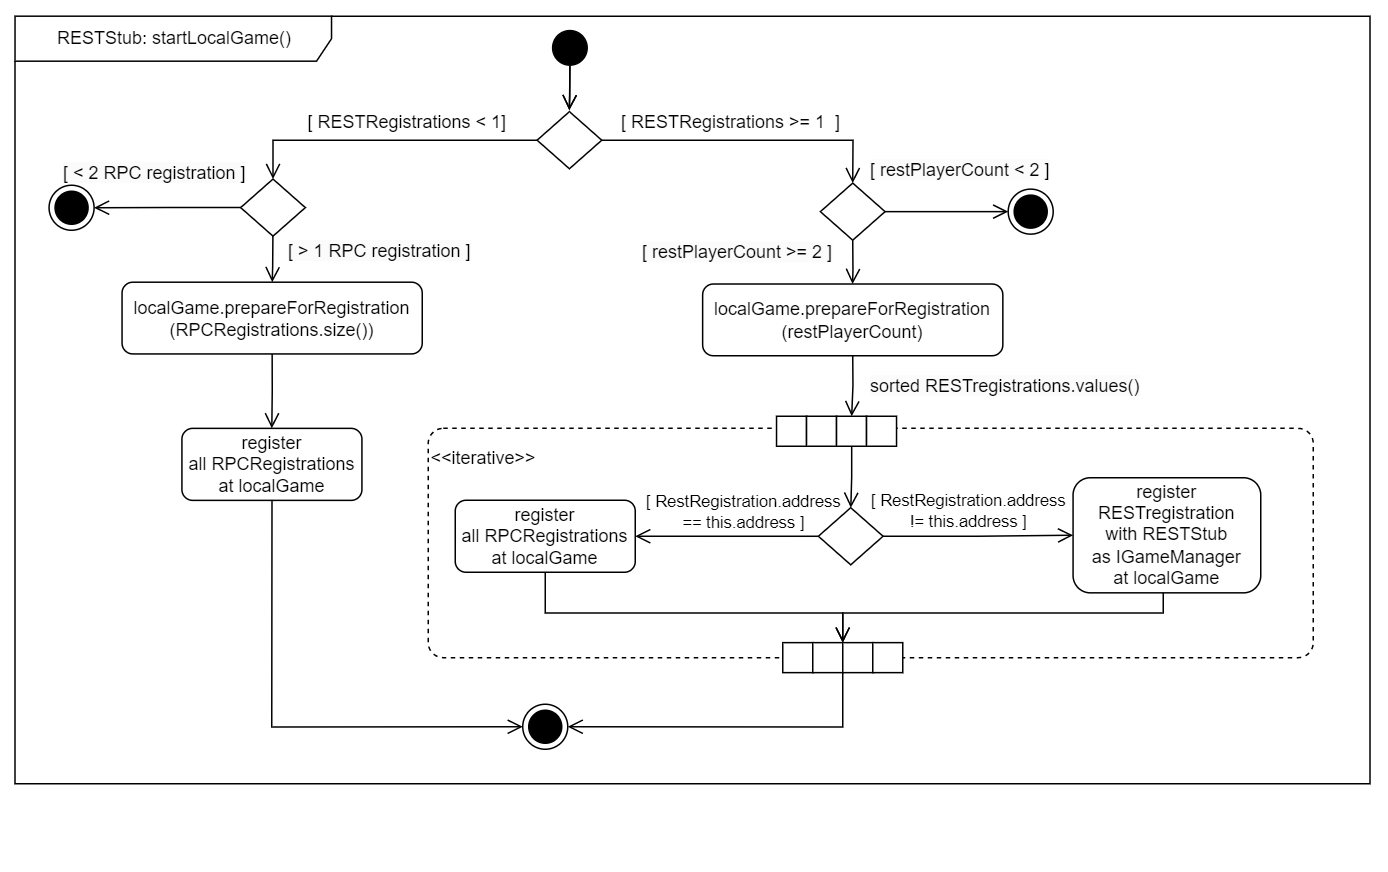

The diagram above was exported from draw.io. Its source (the exported page's mxGraphModel, read from the mxfile embedded in the PNG):
<mxGraphModel dx="8014" dy="3469" grid="1" gridSize="10" guides="1" tooltips="1" connect="1" arrows="1" fold="1" page="1" pageScale="1" pageWidth="827" pageHeight="1169" math="0" shadow="0">
  <root>
    <mxCell id="0" />
    <mxCell id="1" parent="0" />
    <mxCell id="2" style="edgeStyle=orthogonalEdgeStyle;rounded=0;orthogonalLoop=1;jettySize=auto;html=1;entryX=0.5;entryY=0;entryDx=0;entryDy=0;endArrow=open;endFill=0;endSize=8;" edge="1" source="4" parent="1">
      <mxGeometry relative="1" as="geometry">
        <mxPoint x="-1885.9300000000003" y="2090.9699999999993" as="targetPoint" />
      </mxGeometry>
    </mxCell>
    <mxCell id="3" value="" style="edgeStyle=orthogonalEdgeStyle;rounded=0;orthogonalLoop=1;jettySize=auto;html=1;endArrow=open;endFill=0;endSize=8;" edge="1" source="4" parent="1">
      <mxGeometry relative="1" as="geometry">
        <mxPoint x="-1885.984285714284" y="2090.9699999999993" as="targetPoint" />
      </mxGeometry>
    </mxCell>
    <mxCell id="4" value="" style="ellipse;whiteSpace=wrap;html=1;aspect=fixed;fillColor=#000000;" vertex="1" parent="1">
      <mxGeometry x="-1897.08" y="2037.9" width="23.03" height="23.03" as="geometry" />
    </mxCell>
    <mxCell id="5" value="RESTStub: startLocalGame()" style="shape=umlFrame;whiteSpace=wrap;html=1;sketch=0;fillColor=default;width=211;height=30;" vertex="1" parent="1">
      <mxGeometry x="-2255.48" y="2028.29" width="903.31" height="511.71" as="geometry" />
    </mxCell>
    <mxCell id="6" value="&lt;div align=&quot;left&quot;&gt;&amp;nbsp;&amp;nbsp;&lt;/div&gt;&lt;div align=&quot;left&quot;&gt;&lt;br&gt;&lt;/div&gt;&lt;div align=&quot;left&quot;&gt;&lt;br&gt;&lt;/div&gt;&lt;div align=&quot;left&quot;&gt;&lt;br&gt;&lt;/div&gt;&lt;div align=&quot;left&quot;&gt;&lt;br&gt;&lt;/div&gt;&lt;div align=&quot;left&quot;&gt;&lt;br&gt;&lt;/div&gt;&lt;div align=&quot;left&quot;&gt;&lt;br&gt;&lt;/div&gt;&lt;div align=&quot;left&quot;&gt;&lt;br&gt;&lt;/div&gt;&lt;div align=&quot;left&quot;&gt;&lt;br&gt;&lt;/div&gt;&lt;div align=&quot;left&quot;&gt;&lt;br&gt;&lt;/div&gt;&lt;div align=&quot;left&quot;&gt;&amp;lt;&amp;lt;iterative&amp;gt;&amp;gt;&lt;/div&gt;&lt;div&gt;&lt;br&gt;&lt;/div&gt;&lt;div&gt;&lt;br&gt;&lt;/div&gt;&lt;div&gt;&lt;br&gt;&lt;/div&gt;&lt;div&gt;&lt;br&gt;&lt;/div&gt;&lt;div&gt;&lt;br&gt;&lt;/div&gt;&lt;div&gt;&lt;br&gt;&lt;/div&gt;&lt;div&gt;&lt;br&gt;&lt;/div&gt;&lt;div&gt;&lt;br&gt;&lt;/div&gt;&lt;div&gt;&lt;br&gt;&lt;/div&gt;&lt;div&gt;&lt;br&gt;&lt;/div&gt;&lt;div&gt;&lt;br&gt;&lt;/div&gt;&lt;div&gt;&lt;br&gt;&lt;/div&gt;&lt;div&gt;&lt;br&gt;&lt;/div&gt;&lt;div&gt;&lt;br&gt;&lt;/div&gt;&lt;div&gt;&lt;br&gt;&lt;/div&gt;&lt;div&gt;&lt;br&gt;&lt;/div&gt;&lt;div&gt;&lt;br&gt;&lt;/div&gt;&lt;div&gt;&lt;br&gt;&lt;/div&gt;" style="html=1;dashed=1;rounded=1;absoluteArcSize=1;arcSize=20;verticalAlign=middle;align=left;container=0;" vertex="1" parent="1">
      <mxGeometry x="-1980" y="2303.08" width="590" height="152.85" as="geometry" />
    </mxCell>
    <mxCell id="7" value="" style="group;resizeWidth=0;resizeHeight=0;" vertex="1" parent="1">
      <mxGeometry x="-1747.8100000000002" y="2294.9999999999995" width="80" height="20" as="geometry">
        <mxPoint x="118" y="-9" as="offset" />
      </mxGeometry>
    </mxCell>
    <mxCell id="8" value="" style="resizeWidth=0;resizeHeight=0;points=[[0,0],[0.5,0],[1,0]];" vertex="1" parent="7">
      <mxGeometry width="20" height="20" relative="1" as="geometry">
        <mxPoint as="offset" />
      </mxGeometry>
    </mxCell>
    <mxCell id="9" value="" style="resizeWidth=0;resizeHeight=0;points=[[0,0],[0.5,0],[1,0]];" vertex="1" parent="7">
      <mxGeometry width="20" height="20" relative="1" as="geometry">
        <mxPoint x="20" as="offset" />
      </mxGeometry>
    </mxCell>
    <mxCell id="10" value="" style="resizeWidth=0;resizeHeight=0;points=[[0,0],[0.5,0],[1,0]];" vertex="1" parent="7">
      <mxGeometry width="20" height="20" relative="1" as="geometry">
        <mxPoint x="40" as="offset" />
      </mxGeometry>
    </mxCell>
    <mxCell id="11" value="" style="resizeWidth=0;resizeHeight=0;points=[[0,0],[0.5,0],[1,0]];" vertex="1" parent="7">
      <mxGeometry width="20" height="20" relative="1" as="geometry">
        <mxPoint x="60" as="offset" />
      </mxGeometry>
    </mxCell>
    <mxCell id="13" value="&lt;span style=&quot;color: rgb(0, 0, 0); font-family: Helvetica; font-size: 12px; font-style: normal; font-variant-ligatures: normal; font-variant-caps: normal; font-weight: 400; letter-spacing: normal; orphans: 2; text-align: center; text-indent: 0px; text-transform: none; widows: 2; word-spacing: 0px; -webkit-text-stroke-width: 0px; background-color: rgb(251, 251, 251); text-decoration-thickness: initial; text-decoration-style: initial; text-decoration-color: initial; float: none; display: inline !important;&quot;&gt;sorted RESTregistrations.values()&lt;/span&gt;" style="text;whiteSpace=wrap;html=1;" vertex="1" parent="1">
      <mxGeometry x="-1687" y="2261.08" width="199.79" height="40" as="geometry" />
    </mxCell>
    <mxCell id="14" style="edgeStyle=orthogonalEdgeStyle;rounded=0;orthogonalLoop=1;jettySize=auto;html=1;exitX=0;exitY=0.5;exitDx=0;exitDy=0;entryX=1;entryY=0.5;entryDx=0;entryDy=0;endArrow=open;endFill=0;endSize=8;" edge="1" source="16" target="18" parent="1">
      <mxGeometry relative="1" as="geometry" />
    </mxCell>
    <mxCell id="15" style="edgeStyle=orthogonalEdgeStyle;rounded=0;orthogonalLoop=1;jettySize=auto;html=1;exitX=1;exitY=0.5;exitDx=0;exitDy=0;entryX=0;entryY=0.5;entryDx=0;entryDy=0;endArrow=open;endFill=0;endSize=8;" edge="1" source="16" target="20" parent="1">
      <mxGeometry relative="1" as="geometry" />
    </mxCell>
    <mxCell id="16" value="" style="rhombus;whiteSpace=wrap;html=1;" vertex="1" parent="1">
      <mxGeometry x="-1719.9099999999999" y="2355.97" width="43.12" height="38.07" as="geometry" />
    </mxCell>
    <mxCell id="12" style="edgeStyle=orthogonalEdgeStyle;rounded=0;orthogonalLoop=1;jettySize=auto;html=1;endArrow=open;endFill=0;endSize=8;" edge="1" parent="1" source="10" target="16">
      <mxGeometry relative="1" as="geometry" />
    </mxCell>
    <mxCell id="17" style="edgeStyle=orthogonalEdgeStyle;rounded=0;orthogonalLoop=1;jettySize=auto;html=1;exitX=0.5;exitY=1;exitDx=0;exitDy=0;entryX=1;entryY=0;entryDx=0;entryDy=0;endArrow=open;endFill=0;endSize=8;" edge="1" source="18" target="27" parent="1">
      <mxGeometry relative="1" as="geometry">
        <Array as="points">
          <mxPoint x="-1902" y="2426" />
          <mxPoint x="-1704" y="2426" />
        </Array>
      </mxGeometry>
    </mxCell>
    <mxCell id="18" value="register&lt;br&gt;all RPCRegistrations&lt;br&gt;at localGame" style="rounded=1;whiteSpace=wrap;html=1;" vertex="1" parent="1">
      <mxGeometry x="-1962" y="2350.999999999999" width="120" height="48" as="geometry" />
    </mxCell>
    <mxCell id="19" style="edgeStyle=orthogonalEdgeStyle;rounded=0;orthogonalLoop=1;jettySize=auto;html=1;entryX=0.5;entryY=0;entryDx=0;entryDy=0;endArrow=open;endFill=0;endSize=8;" edge="1" source="20" target="25" parent="1">
      <mxGeometry relative="1" as="geometry">
        <Array as="points">
          <mxPoint x="-1490" y="2426" />
          <mxPoint x="-1704" y="2426" />
        </Array>
      </mxGeometry>
    </mxCell>
    <mxCell id="20" value="register&lt;br&gt;RESTregistration&lt;br&gt;with RESTStub&lt;br&gt;as IGameManager&lt;br&gt;at localGame" style="rounded=1;whiteSpace=wrap;html=1;" vertex="1" parent="1">
      <mxGeometry x="-1550.12" y="2336" width="125.12" height="76.73" as="geometry" />
    </mxCell>
    <mxCell id="21" value="[ RestRegistration.address &lt;br&gt;== this.address ]" style="edgeLabel;html=1;align=center;verticalAlign=middle;resizable=0;points=[];labelBackgroundColor=none;" connectable="0" vertex="1" parent="1">
      <mxGeometry x="-1794.5675757575755" y="2354.0725005622085" as="geometry">
        <mxPoint x="23" y="3" as="offset" />
      </mxGeometry>
    </mxCell>
    <mxCell id="22" value="[ RestRegistration.address &lt;br&gt;!= this.address ]" style="edgeLabel;html=1;align=center;verticalAlign=middle;resizable=0;points=[];labelBackgroundColor=none;" connectable="0" vertex="1" parent="1">
      <mxGeometry x="-1615.6575757575752" y="2354.0725005622085" as="geometry">
        <mxPoint x="-6" y="2" as="offset" />
      </mxGeometry>
    </mxCell>
    <mxCell id="23" value="" style="ellipse;html=1;shape=endState;fillColor=#000000;strokeColor=#000000;fontSize=11;sketch=0;" vertex="1" parent="1">
      <mxGeometry x="-1917" y="2487.0000000000005" width="30" height="30" as="geometry" />
    </mxCell>
    <mxCell id="24" style="edgeStyle=orthogonalEdgeStyle;rounded=0;orthogonalLoop=1;jettySize=auto;html=1;exitX=0.5;exitY=1;exitDx=0;exitDy=0;entryX=1;entryY=0.5;entryDx=0;entryDy=0;endArrow=open;endFill=0;endSize=8;" edge="1" source="25" target="23" parent="1">
      <mxGeometry relative="1" as="geometry">
        <mxPoint x="-1888.3700000000163" y="2491.93" as="targetPoint" />
      </mxGeometry>
    </mxCell>
    <mxCell id="25" value="" style="group;resizeWidth=0;resizeHeight=0;" vertex="1" parent="1">
      <mxGeometry x="-1743.6600000000003" y="2445.9299999999994" width="80" height="20" as="geometry">
        <mxPoint x="118" y="-9" as="offset" />
      </mxGeometry>
    </mxCell>
    <mxCell id="26" value="" style="resizeWidth=0;resizeHeight=0;points=[[0,0],[0.5,0],[1,0]];" vertex="1" parent="25">
      <mxGeometry width="20" height="20" relative="1" as="geometry">
        <mxPoint as="offset" />
      </mxGeometry>
    </mxCell>
    <mxCell id="27" value="" style="resizeWidth=0;resizeHeight=0;points=[[0,0],[0.5,0],[1,0]];" vertex="1" parent="25">
      <mxGeometry width="20" height="20" relative="1" as="geometry">
        <mxPoint x="20" as="offset" />
      </mxGeometry>
    </mxCell>
    <mxCell id="28" value="" style="resizeWidth=0;resizeHeight=0;points=[[0,0],[0.5,0],[1,0]];" vertex="1" parent="25">
      <mxGeometry width="20" height="20" relative="1" as="geometry">
        <mxPoint x="40" as="offset" />
      </mxGeometry>
    </mxCell>
    <mxCell id="29" value="" style="resizeWidth=0;resizeHeight=0;points=[[0,0],[0.5,0],[1,0]];" vertex="1" parent="25">
      <mxGeometry width="20" height="20" relative="1" as="geometry">
        <mxPoint x="60" as="offset" />
      </mxGeometry>
    </mxCell>
    <mxCell id="30" style="edgeStyle=orthogonalEdgeStyle;rounded=0;orthogonalLoop=1;jettySize=auto;html=1;endArrow=open;endFill=0;endSize=8;" edge="1" parent="25" source="28">
      <mxGeometry relative="1" as="geometry" />
    </mxCell>
    <mxCell id="31" style="edgeStyle=orthogonalEdgeStyle;rounded=0;orthogonalLoop=1;jettySize=auto;html=1;exitX=0.5;exitY=1;exitDx=0;exitDy=0;endArrow=open;endFill=0;endSize=8;" edge="1" source="32" target="10" parent="1">
      <mxGeometry relative="1" as="geometry" />
    </mxCell>
    <mxCell id="32" value="localGame.prepareForRegistration&lt;br&gt;(restPlayerCount)" style="rounded=1;whiteSpace=wrap;html=1;" vertex="1" parent="1">
      <mxGeometry x="-1797.07" y="2206.8399999999997" width="200.13" height="47.83" as="geometry" />
    </mxCell>
    <mxCell id="33" style="edgeStyle=orthogonalEdgeStyle;rounded=0;orthogonalLoop=1;jettySize=auto;html=1;entryX=0.5;entryY=0;entryDx=0;entryDy=0;endArrow=open;endFill=0;endSize=8;" edge="1" source="35" target="50" parent="1">
      <mxGeometry relative="1" as="geometry" />
    </mxCell>
    <mxCell id="34" style="edgeStyle=orthogonalEdgeStyle;rounded=0;orthogonalLoop=1;jettySize=auto;html=1;endArrow=open;endFill=0;endSize=8;entryX=0.5;entryY=0;entryDx=0;entryDy=0;" edge="1" source="35" target="42" parent="1">
      <mxGeometry relative="1" as="geometry" />
    </mxCell>
    <mxCell id="35" value="" style="rhombus;whiteSpace=wrap;html=1;" vertex="1" parent="1">
      <mxGeometry x="-1907.44" y="2091.9300000000003" width="43.12" height="38.07" as="geometry" />
    </mxCell>
    <mxCell id="36" style="edgeStyle=orthogonalEdgeStyle;rounded=0;orthogonalLoop=1;jettySize=auto;html=1;exitX=0.5;exitY=1;exitDx=0;exitDy=0;endArrow=open;endFill=0;endSize=8;" edge="1" source="37" target="39" parent="1">
      <mxGeometry relative="1" as="geometry" />
    </mxCell>
    <mxCell id="37" value="localGame.prepareForRegistration&lt;br&gt;(RPCRegistrations.size())" style="rounded=1;whiteSpace=wrap;html=1;" vertex="1" parent="1">
      <mxGeometry x="-2184.13" y="2205.629999999999" width="200.13" height="47.83" as="geometry" />
    </mxCell>
    <mxCell id="38" style="edgeStyle=orthogonalEdgeStyle;rounded=0;orthogonalLoop=1;jettySize=auto;html=1;exitX=0.5;exitY=1;exitDx=0;exitDy=0;entryX=0;entryY=0.5;entryDx=0;entryDy=0;endArrow=open;endFill=0;endSize=8;" edge="1" source="39" target="23" parent="1">
      <mxGeometry relative="1" as="geometry" />
    </mxCell>
    <mxCell id="39" value="register&lt;br&gt;all RPCRegistrations&lt;br&gt;at localGame" style="rounded=1;whiteSpace=wrap;html=1;" vertex="1" parent="1">
      <mxGeometry x="-2144.22" y="2303.08" width="120" height="48" as="geometry" />
    </mxCell>
    <mxCell id="40" style="edgeStyle=orthogonalEdgeStyle;rounded=0;orthogonalLoop=1;jettySize=auto;html=1;strokeColor=#000000;fontSize=10;fontColor=#ABABAB;endArrow=open;endFill=0;endSize=8;" edge="1" target="37" parent="1">
      <mxGeometry relative="1" as="geometry">
        <mxPoint x="-2083.5555555555547" y="2174.4309508348797" as="sourcePoint" />
      </mxGeometry>
    </mxCell>
    <mxCell id="41" style="edgeStyle=orthogonalEdgeStyle;rounded=0;orthogonalLoop=1;jettySize=auto;html=1;exitX=0;exitY=0.5;exitDx=0;exitDy=0;entryX=1;entryY=0.5;entryDx=0;entryDy=0;strokeColor=#000000;fontSize=10;fontColor=#ABABAB;endArrow=open;endFill=0;endSize=8;" edge="1" source="42" target="44" parent="1">
      <mxGeometry relative="1" as="geometry" />
    </mxCell>
    <mxCell id="42" value="" style="rhombus;whiteSpace=wrap;html=1;" vertex="1" parent="1">
      <mxGeometry x="-2105.0600000000004" y="2136.86" width="43.12" height="38.07" as="geometry" />
    </mxCell>
    <mxCell id="43" value="&lt;span style=&quot;color: rgb(0, 0, 0); font-family: Helvetica; font-size: 12px; font-style: normal; font-variant-ligatures: normal; font-variant-caps: normal; font-weight: 400; letter-spacing: normal; orphans: 2; text-align: center; text-indent: 0px; text-transform: none; widows: 2; word-spacing: 0px; -webkit-text-stroke-width: 0px; background-color: rgb(251, 251, 251); text-decoration-thickness: initial; text-decoration-style: initial; text-decoration-color: initial; float: none; display: inline !important;&quot;&gt;[ &amp;gt; 1 RPC registration ]&lt;/span&gt;" style="text;whiteSpace=wrap;html=1;" vertex="1" parent="1">
      <mxGeometry x="-2075.3800000000006" y="2171.41" width="136.75" height="30" as="geometry" />
    </mxCell>
    <mxCell id="44" value="" style="ellipse;html=1;shape=endState;fillColor=#000000;strokeColor=#000000;fontSize=11;sketch=0;" vertex="1" parent="1">
      <mxGeometry x="-2232.7799999999997" y="2141.0000000000005" width="30" height="30" as="geometry" />
    </mxCell>
    <mxCell id="45" value="&lt;span style=&quot;color: rgb(0, 0, 0); font-family: Helvetica; font-size: 12px; font-style: normal; font-variant-ligatures: normal; font-variant-caps: normal; font-weight: 400; letter-spacing: normal; orphans: 2; text-align: center; text-indent: 0px; text-transform: none; widows: 2; word-spacing: 0px; -webkit-text-stroke-width: 0px; background-color: rgb(251, 251, 251); text-decoration-thickness: initial; text-decoration-style: initial; text-decoration-color: initial; float: none; display: inline !important;&quot;&gt;[ &amp;lt; 2 RPC registration ]&lt;/span&gt;" style="text;whiteSpace=wrap;html=1;" vertex="1" parent="1">
      <mxGeometry x="-2225.2200000000003" y="2118.7" width="136.75" height="30" as="geometry" />
    </mxCell>
    <mxCell id="46" value="&lt;span style=&quot;color: rgb(0, 0, 0); font-family: Helvetica; font-size: 12px; font-style: normal; font-variant-ligatures: normal; font-variant-caps: normal; font-weight: 400; letter-spacing: normal; orphans: 2; text-align: center; text-indent: 0px; text-transform: none; widows: 2; word-spacing: 0px; -webkit-text-stroke-width: 0px; background-color: rgb(255, 255, 255); text-decoration-thickness: initial; text-decoration-style: initial; text-decoration-color: initial; float: none; display: inline !important;&quot;&gt;[ RESTRegistrations &amp;gt;= 1&amp;nbsp; ]&lt;/span&gt;" style="text;whiteSpace=wrap;html=1;fontSize=10;fontColor=#ABABAB;" vertex="1" parent="1">
      <mxGeometry x="-1853.1599999999999" y="2085" width="170" height="40" as="geometry" />
    </mxCell>
    <mxCell id="47" value="&lt;span style=&quot;color: rgb(0, 0, 0); font-family: Helvetica; font-size: 12px; font-style: normal; font-variant-ligatures: normal; font-variant-caps: normal; font-weight: 400; letter-spacing: normal; orphans: 2; text-align: center; text-indent: 0px; text-transform: none; widows: 2; word-spacing: 0px; -webkit-text-stroke-width: 0px; background-color: rgb(255, 255, 255); text-decoration-thickness: initial; text-decoration-style: initial; text-decoration-color: initial; float: none; display: inline !important;&quot;&gt;[ RESTRegistrations &amp;lt; 1]&lt;/span&gt;" style="text;whiteSpace=wrap;html=1;fontSize=10;fontColor=#ABABAB;" vertex="1" parent="1">
      <mxGeometry x="-2062.02" y="2085" width="170" height="40" as="geometry" />
    </mxCell>
    <mxCell id="48" style="edgeStyle=orthogonalEdgeStyle;rounded=0;orthogonalLoop=1;jettySize=auto;html=1;exitX=1;exitY=0.5;exitDx=0;exitDy=0;entryX=0;entryY=0.5;entryDx=0;entryDy=0;strokeColor=#000000;fontSize=10;fontColor=#ABABAB;endArrow=open;endFill=0;endSize=8;" edge="1" source="50" target="52" parent="1">
      <mxGeometry relative="1" as="geometry" />
    </mxCell>
    <mxCell id="49" style="edgeStyle=orthogonalEdgeStyle;rounded=0;orthogonalLoop=1;jettySize=auto;html=1;exitX=0.5;exitY=1;exitDx=0;exitDy=0;strokeColor=#000000;fontSize=10;fontColor=#ABABAB;endArrow=open;endFill=0;endSize=8;" edge="1" source="50" target="32" parent="1">
      <mxGeometry relative="1" as="geometry" />
    </mxCell>
    <mxCell id="50" value="" style="rhombus;whiteSpace=wrap;html=1;" vertex="1" parent="1">
      <mxGeometry x="-1718.5700000000004" y="2139.5600000000004" width="43.12" height="38.07" as="geometry" />
    </mxCell>
    <mxCell id="51" value="&lt;span style=&quot;color: rgb(0, 0, 0); font-family: Helvetica; font-size: 12px; font-style: normal; font-variant-ligatures: normal; font-variant-caps: normal; font-weight: 400; letter-spacing: normal; orphans: 2; text-align: center; text-indent: 0px; text-transform: none; widows: 2; word-spacing: 0px; -webkit-text-stroke-width: 0px; background-color: rgb(251, 251, 251); text-decoration-thickness: initial; text-decoration-style: initial; text-decoration-color: initial; float: none; display: inline !important;&quot;&gt;[ restPlayerCount &amp;gt;= 2 ]&lt;/span&gt;" style="text;whiteSpace=wrap;html=1;" vertex="1" parent="1">
      <mxGeometry x="-1839.0400000000002" y="2172.41" width="136.75" height="30" as="geometry" />
    </mxCell>
    <mxCell id="52" value="" style="ellipse;html=1;shape=endState;fillColor=#000000;strokeColor=#000000;fontSize=11;sketch=0;" vertex="1" parent="1">
      <mxGeometry x="-1593.3699999999997" y="2143.5900000000006" width="30" height="30" as="geometry" />
    </mxCell>
    <mxCell id="53" value="&lt;span style=&quot;color: rgb(0, 0, 0); font-family: Helvetica; font-size: 12px; font-style: normal; font-variant-ligatures: normal; font-variant-caps: normal; font-weight: 400; letter-spacing: normal; orphans: 2; text-align: center; text-indent: 0px; text-transform: none; widows: 2; word-spacing: 0px; -webkit-text-stroke-width: 0px; background-color: rgb(251, 251, 251); text-decoration-thickness: initial; text-decoration-style: initial; text-decoration-color: initial; float: none; display: inline !important;&quot;&gt;[ restPlayerCount &amp;lt; 2 ]&lt;/span&gt;" style="text;whiteSpace=wrap;html=1;" vertex="1" parent="1">
      <mxGeometry x="-1687.0000000000005" y="2117.41" width="136.75" height="30" as="geometry" />
    </mxCell>
  </root>
</mxGraphModel>